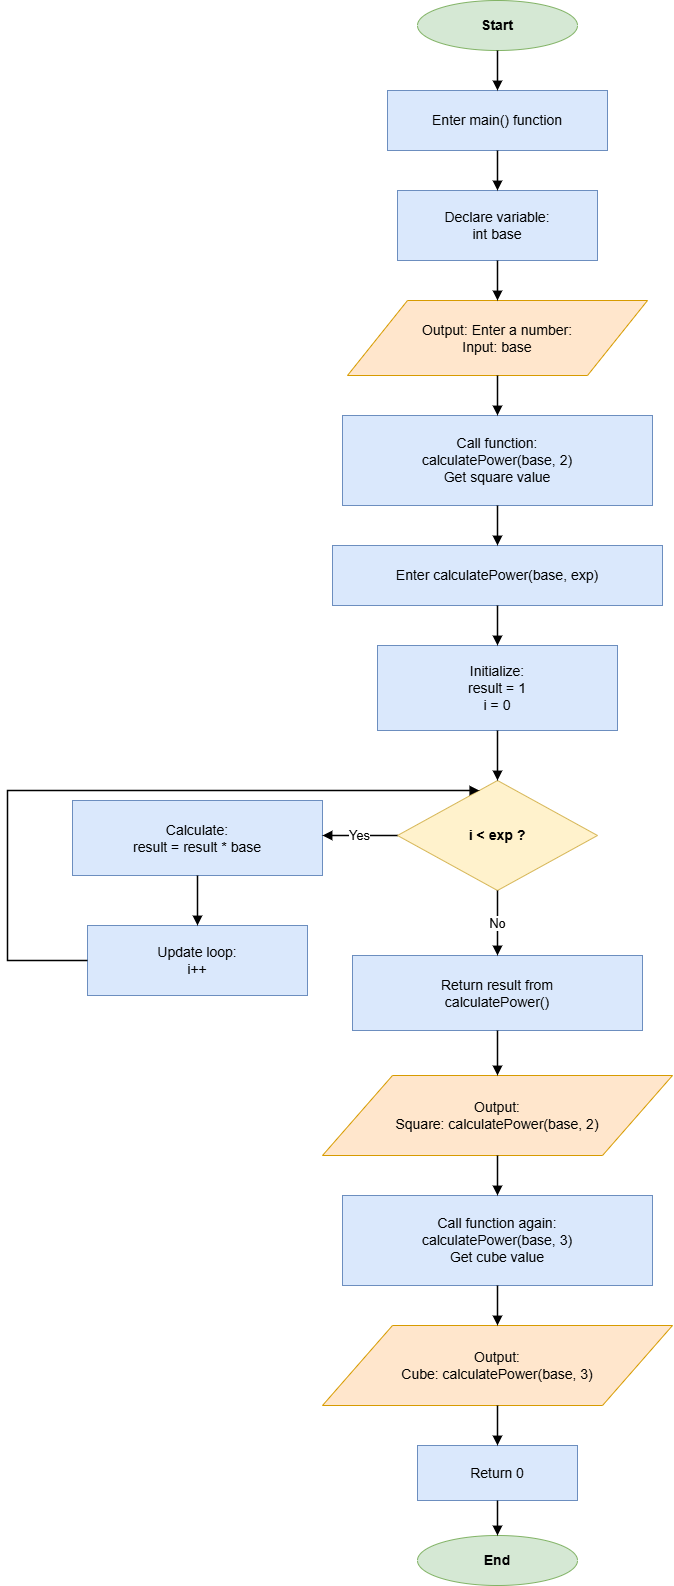

The diagram above was exported from draw.io. Its source (the exported page's mxGraphModel, read from the mxfile embedded in the PNG):
<mxGraphModel dx="573" dy="447" grid="1" gridSize="10" guides="1" tooltips="1" connect="1" arrows="1" fold="1" page="1" pageScale="1" pageWidth="1150" pageHeight="1650" math="0" shadow="0">
  <root>
    <mxCell id="0" />
    <mxCell id="1" parent="0" />
    <mxCell id="start" value="Start" style="ellipse;whiteSpace=wrap;html=1;strokeColor=#82B366;fillColor=#D5E8D4;fontSize=14;fontStyle=1;" parent="1" vertex="1">
      <mxGeometry x="495" y="40" width="160" height="50" as="geometry" />
    </mxCell>
    <mxCell id="process1" value="Enter main() function" style="rounded=0;whiteSpace=wrap;html=1;strokeColor=#6C8EBF;fillColor=#DAE8FC;fontSize=14;" parent="1" vertex="1">
      <mxGeometry x="465" y="130" width="220" height="60" as="geometry" />
    </mxCell>
    <mxCell id="process2" value="Declare variable:&#10;int base" style="rounded=0;whiteSpace=wrap;html=1;strokeColor=#6C8EBF;fillColor=#DAE8FC;fontSize=14;" parent="1" vertex="1">
      <mxGeometry x="475" y="230" width="200" height="70" as="geometry" />
    </mxCell>
    <mxCell id="io1" value="Output: Enter a number:&#10;Input: base" style="shape=parallelogram;perimeter=parallelogramPerimeter;whiteSpace=wrap;html=1;strokeColor=#D79B00;fillColor=#FFE6CC;fontSize=14;" parent="1" vertex="1">
      <mxGeometry x="425" y="340" width="300" height="75" as="geometry" />
    </mxCell>
    <mxCell id="process3" value="Call function:&#10;calculatePower(base, 2)&#10;Get square value" style="rounded=0;whiteSpace=wrap;html=1;strokeColor=#6C8EBF;fillColor=#DAE8FC;fontSize=14;" parent="1" vertex="1">
      <mxGeometry x="420" y="455" width="310" height="90" as="geometry" />
    </mxCell>
    <mxCell id="process4" value="Enter calculatePower(base, exp)" style="rounded=0;whiteSpace=wrap;html=1;strokeColor=#6C8EBF;fillColor=#DAE8FC;fontSize=14;" parent="1" vertex="1">
      <mxGeometry x="410" y="585" width="330" height="60" as="geometry" />
    </mxCell>
    <mxCell id="process5" value="Initialize:&#10;result = 1&#10;i = 0" style="rounded=0;whiteSpace=wrap;html=1;strokeColor=#6C8EBF;fillColor=#DAE8FC;fontSize=14;" parent="1" vertex="1">
      <mxGeometry x="455" y="685" width="240" height="85" as="geometry" />
    </mxCell>
    <mxCell id="decision1" value="i &lt; exp ?" style="rhombus;whiteSpace=wrap;html=1;strokeColor=#D6B656;fillColor=#FFF2CC;fontSize=14;fontStyle=1;" parent="1" vertex="1">
      <mxGeometry x="475" y="820" width="200" height="110" as="geometry" />
    </mxCell>
    <mxCell id="process6" value="Calculate:&#10;result = result * base" style="rounded=0;whiteSpace=wrap;html=1;strokeColor=#6C8EBF;fillColor=#DAE8FC;fontSize=14;" parent="1" vertex="1">
      <mxGeometry x="150" y="840" width="250" height="75" as="geometry" />
    </mxCell>
    <mxCell id="process7" value="Update loop:&#10;i++" style="rounded=0;whiteSpace=wrap;html=1;strokeColor=#6C8EBF;fillColor=#DAE8FC;fontSize=14;" parent="1" vertex="1">
      <mxGeometry x="165" y="965" width="220" height="70" as="geometry" />
    </mxCell>
    <mxCell id="process8" value="Return result from&#10;calculatePower()" style="rounded=0;whiteSpace=wrap;html=1;strokeColor=#6C8EBF;fillColor=#DAE8FC;fontSize=14;" parent="1" vertex="1">
      <mxGeometry x="430" y="995" width="290" height="75" as="geometry" />
    </mxCell>
    <mxCell id="io2" value="Output:&#10;Square: calculatePower(base, 2)" style="shape=parallelogram;perimeter=parallelogramPerimeter;whiteSpace=wrap;html=1;strokeColor=#D79B00;fillColor=#FFE6CC;fontSize=14;" parent="1" vertex="1">
      <mxGeometry x="400" y="1115" width="350" height="80" as="geometry" />
    </mxCell>
    <mxCell id="process9" value="Call function again:&#10;calculatePower(base, 3)&#10;Get cube value" style="rounded=0;whiteSpace=wrap;html=1;strokeColor=#6C8EBF;fillColor=#DAE8FC;fontSize=14;" parent="1" vertex="1">
      <mxGeometry x="420" y="1235" width="310" height="90" as="geometry" />
    </mxCell>
    <mxCell id="io3" value="Output:&#10;Cube: calculatePower(base, 3)" style="shape=parallelogram;perimeter=parallelogramPerimeter;whiteSpace=wrap;html=1;strokeColor=#D79B00;fillColor=#FFE6CC;fontSize=14;" parent="1" vertex="1">
      <mxGeometry x="400" y="1365" width="350" height="80" as="geometry" />
    </mxCell>
    <mxCell id="process10" value="Return 0" style="rounded=0;whiteSpace=wrap;html=1;strokeColor=#6C8EBF;fillColor=#DAE8FC;fontSize=14;" parent="1" vertex="1">
      <mxGeometry x="495" y="1485" width="160" height="55" as="geometry" />
    </mxCell>
    <mxCell id="end" value="End" style="ellipse;whiteSpace=wrap;html=1;strokeColor=#82B366;fillColor=#D5E8D4;fontSize=14;fontStyle=1;" parent="1" vertex="1">
      <mxGeometry x="495" y="1575" width="160" height="50" as="geometry" />
    </mxCell>
    <mxCell id="edge1" style="edgeStyle=orthogonalEdgeStyle;rounded=0;orthogonalLoop=1;jettySize=auto;html=1;endArrow=block;endFill=1;strokeColor=#000000;strokeWidth=1.5;" parent="1" source="start" target="process1" edge="1">
      <mxGeometry relative="1" as="geometry" />
    </mxCell>
    <mxCell id="edge2" style="edgeStyle=orthogonalEdgeStyle;rounded=0;orthogonalLoop=1;jettySize=auto;html=1;endArrow=block;endFill=1;strokeColor=#000000;strokeWidth=1.5;" parent="1" source="process1" target="process2" edge="1">
      <mxGeometry relative="1" as="geometry" />
    </mxCell>
    <mxCell id="edge3" style="edgeStyle=orthogonalEdgeStyle;rounded=0;orthogonalLoop=1;jettySize=auto;html=1;endArrow=block;endFill=1;strokeColor=#000000;strokeWidth=1.5;" parent="1" source="process2" target="io1" edge="1">
      <mxGeometry relative="1" as="geometry" />
    </mxCell>
    <mxCell id="edge4" style="edgeStyle=orthogonalEdgeStyle;rounded=0;orthogonalLoop=1;jettySize=auto;html=1;endArrow=block;endFill=1;strokeColor=#000000;strokeWidth=1.5;" parent="1" source="io1" target="process3" edge="1">
      <mxGeometry relative="1" as="geometry" />
    </mxCell>
    <mxCell id="edge5" style="edgeStyle=orthogonalEdgeStyle;rounded=0;orthogonalLoop=1;jettySize=auto;html=1;endArrow=block;endFill=1;strokeColor=#000000;strokeWidth=1.5;" parent="1" source="process3" target="process4" edge="1">
      <mxGeometry relative="1" as="geometry" />
    </mxCell>
    <mxCell id="edge6" style="edgeStyle=orthogonalEdgeStyle;rounded=0;orthogonalLoop=1;jettySize=auto;html=1;endArrow=block;endFill=1;strokeColor=#000000;strokeWidth=1.5;" parent="1" source="process4" target="process5" edge="1">
      <mxGeometry relative="1" as="geometry" />
    </mxCell>
    <mxCell id="edge7" style="edgeStyle=orthogonalEdgeStyle;rounded=0;orthogonalLoop=1;jettySize=auto;html=1;endArrow=block;endFill=1;strokeColor=#000000;strokeWidth=1.5;" parent="1" source="process5" target="decision1" edge="1">
      <mxGeometry relative="1" as="geometry" />
    </mxCell>
    <mxCell id="edge8" value="Yes" style="edgeStyle=orthogonalEdgeStyle;rounded=0;orthogonalLoop=1;jettySize=auto;html=1;endArrow=block;endFill=1;strokeColor=#000000;strokeWidth=1.5;fontSize=13;" parent="1" source="decision1" target="process6" edge="1">
      <mxGeometry relative="1" as="geometry">
        <Array as="points">
          <mxPoint x="275" y="875" />
          <mxPoint x="275" y="840" />
        </Array>
      </mxGeometry>
    </mxCell>
    <mxCell id="edge9" style="edgeStyle=orthogonalEdgeStyle;rounded=0;orthogonalLoop=1;jettySize=auto;html=1;endArrow=block;endFill=1;strokeColor=#000000;strokeWidth=1.5;" parent="1" source="process6" target="process7" edge="1">
      <mxGeometry relative="1" as="geometry" />
    </mxCell>
    <mxCell id="edge10" style="edgeStyle=orthogonalEdgeStyle;rounded=0;orthogonalLoop=1;jettySize=auto;html=1;endArrow=block;endFill=1;strokeColor=#000000;strokeWidth=1.5;" parent="1" source="process7" target="decision1" edge="1">
      <mxGeometry relative="1" as="geometry">
        <Array as="points">
          <mxPoint x="85" y="1000" />
          <mxPoint x="85" y="830" />
        </Array>
      </mxGeometry>
    </mxCell>
    <mxCell id="edge11" value="No" style="edgeStyle=orthogonalEdgeStyle;rounded=0;orthogonalLoop=1;jettySize=auto;html=1;endArrow=block;endFill=1;strokeColor=#000000;strokeWidth=1.5;fontSize=13;" parent="1" source="decision1" target="process8" edge="1">
      <mxGeometry relative="1" as="geometry" />
    </mxCell>
    <mxCell id="edge12" style="edgeStyle=orthogonalEdgeStyle;rounded=0;orthogonalLoop=1;jettySize=auto;html=1;endArrow=block;endFill=1;strokeColor=#000000;strokeWidth=1.5;" parent="1" source="process8" target="io2" edge="1">
      <mxGeometry relative="1" as="geometry" />
    </mxCell>
    <mxCell id="edge13" style="edgeStyle=orthogonalEdgeStyle;rounded=0;orthogonalLoop=1;jettySize=auto;html=1;endArrow=block;endFill=1;strokeColor=#000000;strokeWidth=1.5;" parent="1" source="io2" target="process9" edge="1">
      <mxGeometry relative="1" as="geometry" />
    </mxCell>
    <mxCell id="edge14" style="edgeStyle=orthogonalEdgeStyle;rounded=0;orthogonalLoop=1;jettySize=auto;html=1;endArrow=block;endFill=1;strokeColor=#000000;strokeWidth=1.5;" parent="1" source="process9" target="io3" edge="1">
      <mxGeometry relative="1" as="geometry" />
    </mxCell>
    <mxCell id="edge15" style="edgeStyle=orthogonalEdgeStyle;rounded=0;orthogonalLoop=1;jettySize=auto;html=1;endArrow=block;endFill=1;strokeColor=#000000;strokeWidth=1.5;" parent="1" source="io3" target="process10" edge="1">
      <mxGeometry relative="1" as="geometry" />
    </mxCell>
    <mxCell id="edge16" style="edgeStyle=orthogonalEdgeStyle;rounded=0;orthogonalLoop=1;jettySize=auto;html=1;endArrow=block;endFill=1;strokeColor=#000000;strokeWidth=1.5;" parent="1" source="process10" target="end" edge="1">
      <mxGeometry relative="1" as="geometry" />
    </mxCell>
  </root>
</mxGraphModel>